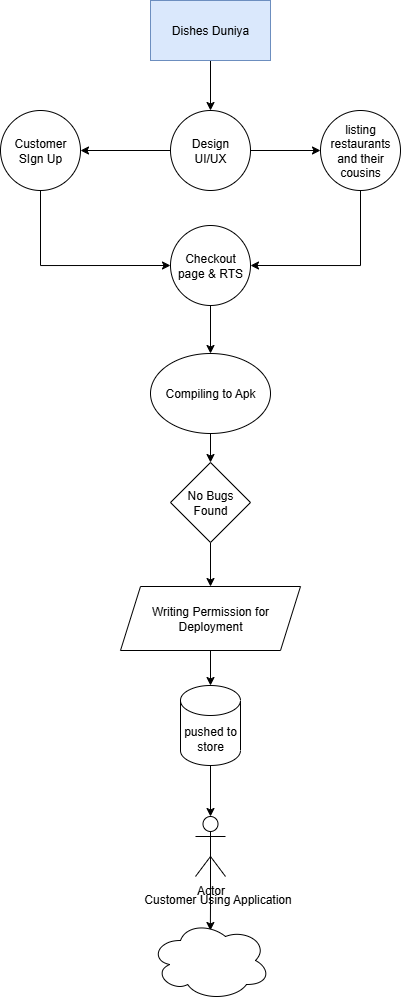

The diagram above was exported from draw.io. Its source (the exported page's mxGraphModel, read from the mxfile embedded in the PNG):
<mxGraphModel dx="772" dy="416" grid="1" gridSize="10" guides="1" tooltips="1" connect="1" arrows="1" fold="1" page="1" pageScale="1" pageWidth="850" pageHeight="1100" math="0" shadow="0">
  <root>
    <mxCell id="0" />
    <mxCell id="1" parent="0" />
    <mxCell id="yPMnBB7jZz5ISV8Qh-8z-8" style="edgeStyle=orthogonalEdgeStyle;rounded=0;orthogonalLoop=1;jettySize=auto;html=1;exitX=0.5;exitY=1;exitDx=0;exitDy=0;" edge="1" parent="1" source="yPMnBB7jZz5ISV8Qh-8z-1" target="yPMnBB7jZz5ISV8Qh-8z-3">
      <mxGeometry relative="1" as="geometry" />
    </mxCell>
    <mxCell id="yPMnBB7jZz5ISV8Qh-8z-1" value="Dishes Duniya" style="rounded=0;whiteSpace=wrap;html=1;fillColor=#dae8fc;strokeColor=#6c8ebf;" vertex="1" parent="1">
      <mxGeometry x="340" y="30" width="120" height="60" as="geometry" />
    </mxCell>
    <mxCell id="yPMnBB7jZz5ISV8Qh-8z-15" style="edgeStyle=orthogonalEdgeStyle;rounded=0;orthogonalLoop=1;jettySize=auto;html=1;exitX=0.5;exitY=1;exitDx=0;exitDy=0;entryX=0;entryY=0.5;entryDx=0;entryDy=0;" edge="1" parent="1" source="yPMnBB7jZz5ISV8Qh-8z-2" target="yPMnBB7jZz5ISV8Qh-8z-5">
      <mxGeometry relative="1" as="geometry" />
    </mxCell>
    <mxCell id="yPMnBB7jZz5ISV8Qh-8z-2" value="Customer SIgn Up" style="ellipse;whiteSpace=wrap;html=1;aspect=fixed;" vertex="1" parent="1">
      <mxGeometry x="190" y="140" width="80" height="80" as="geometry" />
    </mxCell>
    <mxCell id="yPMnBB7jZz5ISV8Qh-8z-13" style="edgeStyle=orthogonalEdgeStyle;rounded=0;orthogonalLoop=1;jettySize=auto;html=1;exitX=0;exitY=0.5;exitDx=0;exitDy=0;entryX=1;entryY=0.5;entryDx=0;entryDy=0;" edge="1" parent="1" source="yPMnBB7jZz5ISV8Qh-8z-3" target="yPMnBB7jZz5ISV8Qh-8z-2">
      <mxGeometry relative="1" as="geometry" />
    </mxCell>
    <mxCell id="yPMnBB7jZz5ISV8Qh-8z-14" style="edgeStyle=orthogonalEdgeStyle;rounded=0;orthogonalLoop=1;jettySize=auto;html=1;exitX=1;exitY=0.5;exitDx=0;exitDy=0;entryX=0;entryY=0.5;entryDx=0;entryDy=0;" edge="1" parent="1" source="yPMnBB7jZz5ISV8Qh-8z-3" target="yPMnBB7jZz5ISV8Qh-8z-4">
      <mxGeometry relative="1" as="geometry" />
    </mxCell>
    <mxCell id="yPMnBB7jZz5ISV8Qh-8z-3" value="Design&lt;div&gt;UI/UX&lt;/div&gt;" style="ellipse;whiteSpace=wrap;html=1;aspect=fixed;" vertex="1" parent="1">
      <mxGeometry x="360" y="140" width="80" height="80" as="geometry" />
    </mxCell>
    <mxCell id="yPMnBB7jZz5ISV8Qh-8z-16" style="edgeStyle=orthogonalEdgeStyle;rounded=0;orthogonalLoop=1;jettySize=auto;html=1;exitX=0.5;exitY=1;exitDx=0;exitDy=0;entryX=1;entryY=0.5;entryDx=0;entryDy=0;" edge="1" parent="1" source="yPMnBB7jZz5ISV8Qh-8z-4" target="yPMnBB7jZz5ISV8Qh-8z-5">
      <mxGeometry relative="1" as="geometry" />
    </mxCell>
    <mxCell id="yPMnBB7jZz5ISV8Qh-8z-4" value="listing restaurants and their cousins" style="ellipse;whiteSpace=wrap;html=1;aspect=fixed;" vertex="1" parent="1">
      <mxGeometry x="510" y="140" width="80" height="80" as="geometry" />
    </mxCell>
    <mxCell id="yPMnBB7jZz5ISV8Qh-8z-17" style="edgeStyle=orthogonalEdgeStyle;rounded=0;orthogonalLoop=1;jettySize=auto;html=1;exitX=0.5;exitY=1;exitDx=0;exitDy=0;entryX=0.5;entryY=0;entryDx=0;entryDy=0;" edge="1" parent="1" source="yPMnBB7jZz5ISV8Qh-8z-5" target="yPMnBB7jZz5ISV8Qh-8z-9">
      <mxGeometry relative="1" as="geometry" />
    </mxCell>
    <mxCell id="yPMnBB7jZz5ISV8Qh-8z-5" value="Checkout page &amp;amp; RTS" style="ellipse;whiteSpace=wrap;html=1;aspect=fixed;" vertex="1" parent="1">
      <mxGeometry x="360" y="255" width="80" height="80" as="geometry" />
    </mxCell>
    <mxCell id="yPMnBB7jZz5ISV8Qh-8z-18" style="edgeStyle=orthogonalEdgeStyle;rounded=0;orthogonalLoop=1;jettySize=auto;html=1;exitX=0.5;exitY=1;exitDx=0;exitDy=0;entryX=0.5;entryY=0;entryDx=0;entryDy=0;" edge="1" parent="1" source="yPMnBB7jZz5ISV8Qh-8z-9" target="yPMnBB7jZz5ISV8Qh-8z-10">
      <mxGeometry relative="1" as="geometry" />
    </mxCell>
    <mxCell id="yPMnBB7jZz5ISV8Qh-8z-9" value="Compiling to Apk" style="ellipse;whiteSpace=wrap;html=1;" vertex="1" parent="1">
      <mxGeometry x="340" y="383" width="120" height="80" as="geometry" />
    </mxCell>
    <mxCell id="yPMnBB7jZz5ISV8Qh-8z-20" style="edgeStyle=orthogonalEdgeStyle;rounded=0;orthogonalLoop=1;jettySize=auto;html=1;exitX=0.5;exitY=1;exitDx=0;exitDy=0;entryX=0.5;entryY=0;entryDx=0;entryDy=0;" edge="1" parent="1" source="yPMnBB7jZz5ISV8Qh-8z-10" target="yPMnBB7jZz5ISV8Qh-8z-11">
      <mxGeometry relative="1" as="geometry" />
    </mxCell>
    <mxCell id="yPMnBB7jZz5ISV8Qh-8z-10" value="No Bugs Found" style="rhombus;whiteSpace=wrap;html=1;" vertex="1" parent="1">
      <mxGeometry x="360" y="492" width="80" height="80" as="geometry" />
    </mxCell>
    <mxCell id="yPMnBB7jZz5ISV8Qh-8z-11" value="Writing Permission for Deployment" style="shape=parallelogram;perimeter=parallelogramPerimeter;whiteSpace=wrap;html=1;fixedSize=1;" vertex="1" parent="1">
      <mxGeometry x="310" y="616" width="180" height="64" as="geometry" />
    </mxCell>
    <mxCell id="yPMnBB7jZz5ISV8Qh-8z-21" value="pushed to store" style="shape=cylinder3;whiteSpace=wrap;html=1;boundedLbl=1;backgroundOutline=1;size=15;" vertex="1" parent="1">
      <mxGeometry x="370" y="715" width="60" height="80" as="geometry" />
    </mxCell>
    <mxCell id="yPMnBB7jZz5ISV8Qh-8z-22" style="edgeStyle=orthogonalEdgeStyle;rounded=0;orthogonalLoop=1;jettySize=auto;html=1;exitX=0.5;exitY=1;exitDx=0;exitDy=0;entryX=0.5;entryY=0;entryDx=0;entryDy=0;entryPerimeter=0;" edge="1" parent="1" source="yPMnBB7jZz5ISV8Qh-8z-11" target="yPMnBB7jZz5ISV8Qh-8z-21">
      <mxGeometry relative="1" as="geometry" />
    </mxCell>
    <mxCell id="yPMnBB7jZz5ISV8Qh-8z-26" style="edgeStyle=orthogonalEdgeStyle;rounded=0;orthogonalLoop=1;jettySize=auto;html=1;exitX=0.5;exitY=0.5;exitDx=0;exitDy=0;exitPerimeter=0;" edge="1" parent="1" source="yPMnBB7jZz5ISV8Qh-8z-23">
      <mxGeometry relative="1" as="geometry">
        <mxPoint x="399.85185185185173" y="960" as="targetPoint" />
      </mxGeometry>
    </mxCell>
    <mxCell id="yPMnBB7jZz5ISV8Qh-8z-23" value="Actor" style="shape=umlActor;verticalLabelPosition=bottom;verticalAlign=top;html=1;outlineConnect=0;" vertex="1" parent="1">
      <mxGeometry x="385" y="846" width="30" height="60" as="geometry" />
    </mxCell>
    <mxCell id="yPMnBB7jZz5ISV8Qh-8z-24" style="edgeStyle=orthogonalEdgeStyle;rounded=0;orthogonalLoop=1;jettySize=auto;html=1;exitX=0.5;exitY=1;exitDx=0;exitDy=0;exitPerimeter=0;entryX=0.5;entryY=0;entryDx=0;entryDy=0;entryPerimeter=0;" edge="1" parent="1" source="yPMnBB7jZz5ISV8Qh-8z-21" target="yPMnBB7jZz5ISV8Qh-8z-23">
      <mxGeometry relative="1" as="geometry" />
    </mxCell>
    <mxCell id="yPMnBB7jZz5ISV8Qh-8z-25" value="Customer Using Application" style="text;html=1;align=center;verticalAlign=middle;resizable=0;points=[];autosize=1;strokeColor=none;fillColor=none;" vertex="1" parent="1">
      <mxGeometry x="322" y="914" width="170" height="30" as="geometry" />
    </mxCell>
    <mxCell id="yPMnBB7jZz5ISV8Qh-8z-27" value="" style="ellipse;shape=cloud;whiteSpace=wrap;html=1;" vertex="1" parent="1">
      <mxGeometry x="340" y="950" width="120" height="80" as="geometry" />
    </mxCell>
  </root>
</mxGraphModel>